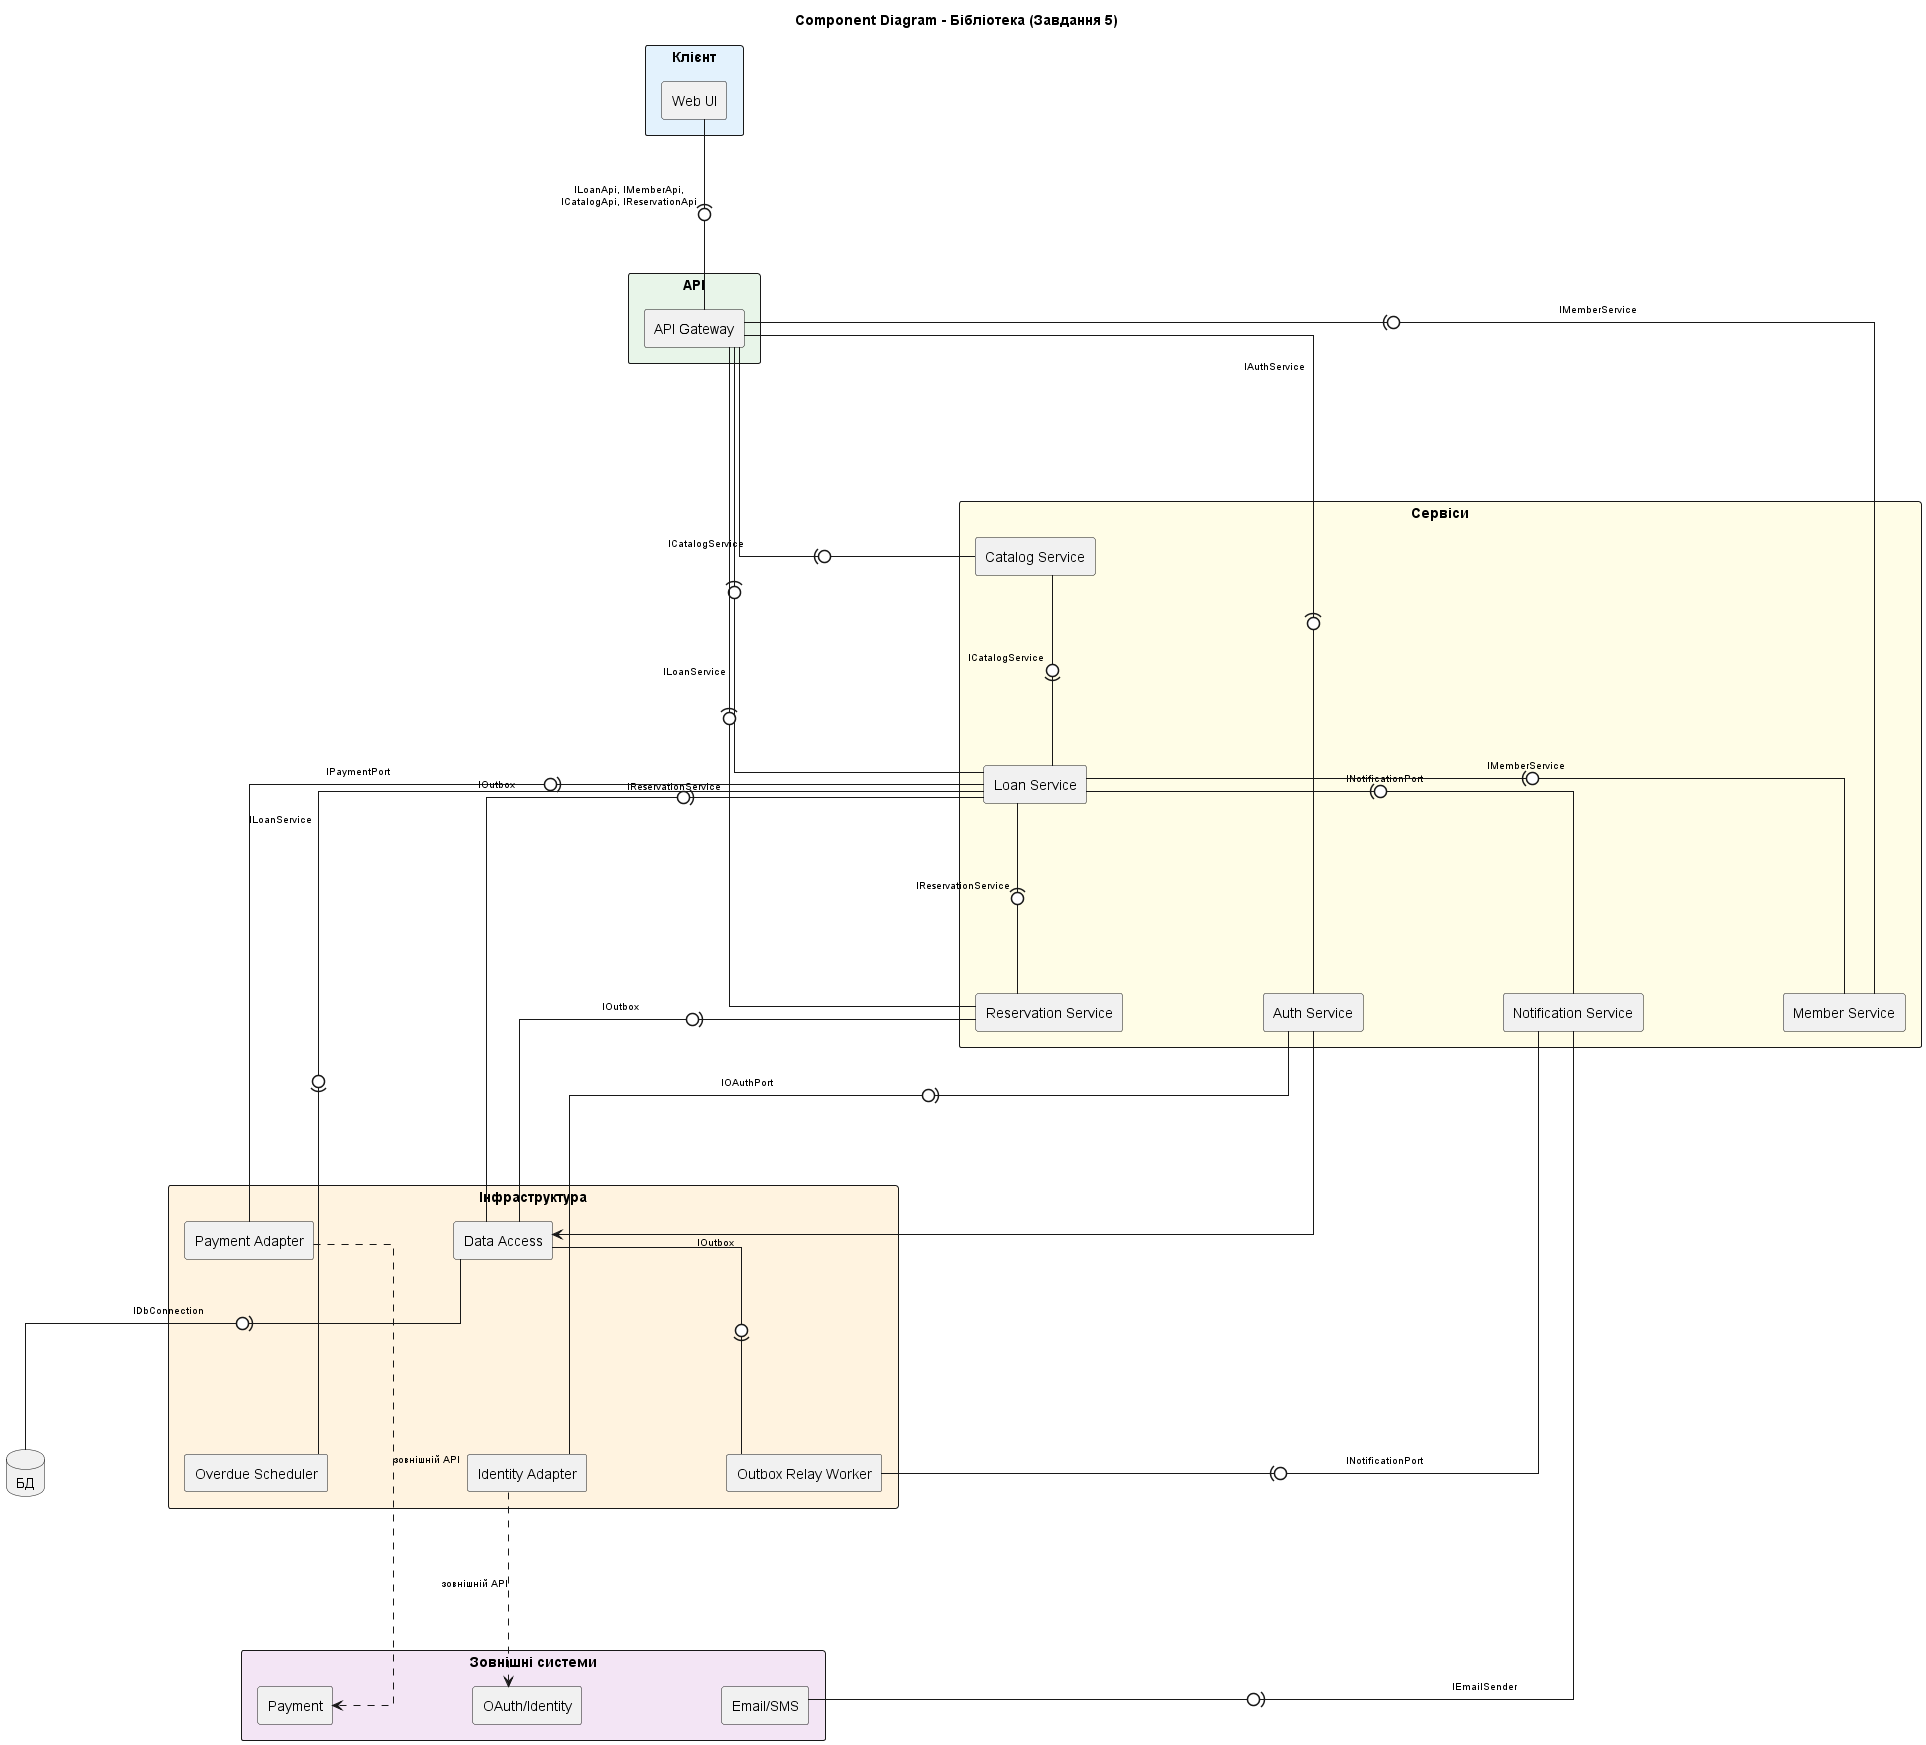

The diagram above was rendered by PlantUML. Its source (embedded in the PNG):
@startuml
skinparam componentStyle rectangle
skinparam packageStyle rectangle
skinparam defaultTextAlignment center
skinparam shadowing false

top to bottom direction
skinparam linetype ortho

skinparam ranksep 190
skinparam nodesep 140
skinparam ArrowFontSize 10
skinparam packagePadding 55
title Component Diagram - Бібліотека (Завдання 5)

package "Клієнт" #E3F2FD {
  [Web UI] as WebUI
}

package "API" #E8F5E9 {
  [API Gateway] as Gateway
}

package "Сервіси" #FFFDE7 {
  [Catalog Service] as CatalogService
  [Loan Service] as LoanService
  [Reservation Service] as ReservationService
  [Member Service] as MemberService
  [Auth Service] as AuthService
  [Notification Service] as NotificationService
}

package "Інфраструктура" #FFF3E0 {
  [Data Access] as DataAccess
  [Payment Adapter] as PaymentAdapter
  [Identity Adapter] as IdentityAdapter
  [Outbox Relay Worker] as OutboxRelay
  [Overdue Scheduler] as OverdueScheduler
}

database "БД" as DB

package "Зовнішні системи" #F3E5F5 {
  [Payment] as Payment
  [OAuth/Identity] as OAuth
  [Email/SMS] as EmailSMS
}

' --- Суворе вирівнювання колонок ---
CatalogService -[hidden]right-> LoanService
LoanService -[hidden]right-> ReservationService
ReservationService -[hidden]right-> MemberService
MemberService -[hidden]right-> AuthService
AuthService -[hidden]right-> NotificationService

DataAccess -[hidden]right-> PaymentAdapter
PaymentAdapter -[hidden]right-> IdentityAdapter
IdentityAdapter -[hidden]right-> OutboxRelay
OutboxRelay -[hidden]right-> OverdueScheduler

Payment -[hidden]right-> OAuth
OAuth -[hidden]right-> EmailSMS
' --- Фіксація ярусів ---
WebUI -[hidden]down-> Gateway
Gateway -[hidden]down-> LoanService
PaymentAdapter -[hidden]down-> Payment
IdentityAdapter -[hidden]down-> OAuth
NotificationService -[hidden]down-> EmailSMS

' === 1. Клієнт -> API ===
WebUI -(0- Gateway : \nILoanApi, IMemberApi,\nICatalogApi, IReservationApi
' === 2. API -> Сервіси ===
Gateway -(0- LoanService : \nILoanService
Gateway -(0- CatalogService : \nICatalogService
Gateway -(0- MemberService : \nIMemberService
Gateway -(0- ReservationService : \nIReservationService
Gateway -(0- AuthService : \nIAuthService
' === 3. Сервіси -> Інфраструктура / Сервіси ===
LoanService -(0- PaymentAdapter : \nIPaymentPort
LoanService -(0- NotificationService : \nINotificationPort
LoanService -(0- ReservationService : \nIReservationService
LoanService -(0- CatalogService : \nICatalogService
LoanService -(0- MemberService : \nIMemberService
LoanService -(0- DataAccess : \nIOutbox
ReservationService -(0- DataAccess : \nIOutbox
AuthService -(0- IdentityAdapter : \nIOAuthPort
AuthService --> DataAccess
' === 4. Воркери ===
LoanService -0)- OverdueScheduler : \nILoanService
OutboxRelay -(0- DataAccess : \nIOutbox
NotificationService -0)- OutboxRelay : \nINotificationPort
' === 5. Дані ===
DataAccess -(0- DB : \nIDbConnection
' === 6. Зовнішні системи (тільки через адаптери) ===
PaymentAdapter ..> Payment : зовнішній API
IdentityAdapter ..> OAuth : зовнішній API
NotificationService -(0- EmailSMS : \nIEmailSender

@enduml